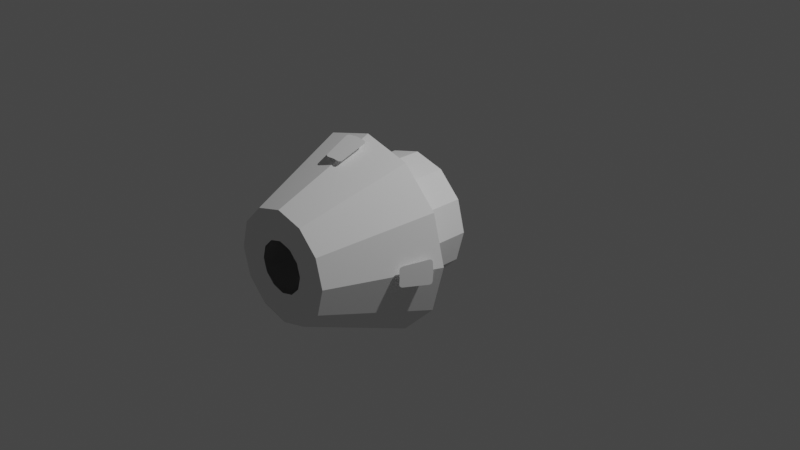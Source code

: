 # Source: command-25-landing-iva-1.blend  (saved by Blender 3.1.7; exported with 4.5.12 LTS)
import bpy
from mathutils import Matrix  # noqa: F401  (used for matrix-valued properties, if any)

bpy.ops.wm.read_factory_settings(use_empty=True)
scene = bpy.context.scene
scene.name = 'Scene'

# ---- collections
col_collection = bpy.data.collections.new('Collection'); scene.collection.children.link(col_collection)
col_collider_collider = bpy.data.collections.new('collider:collider')  # instanced only; not linked into the scene

# ---- materials (node trees are filled in below, after node groups)
mat_ivadepth = bpy.data.materials.new('IVADepth')
mat_ivadepth.use_transparent_shadow = False

# ---- material node trees

# ---- world
world_world = bpy.data.worlds.new('World'); scene.world = world_world
world_world.use_nodes = True; world_world.node_tree.nodes.clear()
_N = world_world.node_tree.nodes; _L = world_world.node_tree.links
n0 = _N.new('ShaderNodeOutputWorld'); n0.name = 'World Output'; n0.location = (300, 300)
n1 = _N.new('ShaderNodeBackground'); n1.name = 'Background'; n1.location = (10, 300)
n1.inputs[0].default_value = (0.05088, 0.05088, 0.05088, 1.0)
_L.new(n1.outputs[0], n0.inputs[0])
n0.is_active_output = True
world_world.color = (0.05088, 0.05088, 0.05088)
world_world.use_sun_shadow = False
world_world.sun_shadow_jitter_overblur = 0.0

# ---- cameras
cam_camera = bpy.data.cameras.new('Camera')
cam_camera.clip_end = 100.0
cam_camera.ortho_scale = 7.314

# ---- lights
light_light = bpy.data.lights.new('Light', 'POINT')
light_light.transmission_factor = 0.0
light_light.energy = 1000.0
light_light.shadow_soft_size = 0.1
light_light.shadow_maximum_resolution = 0.006
light_light.use_absolute_resolution = True

# ---- meshes
me_dragonivabase_001 = bpy.data.meshes.new('DragonIVABase.001')
me_dragonivabase_001.from_pydata([(-0.1275, 0.7596, 1.018), (-0.1018, 1.038, 0.9012), (-0.09264, 1.046, 0.8988), (-0.07607, 1.052, 0.8977), (0.09264, 1.046, 0.8988), (0.07607, 1.052, 0.8977), (0.1018, 1.038, 0.9012), (0.1221, 0.7542, 1.021), (0.1064, 0.7479, 1.025), (-0.1221, 0.7542, 1.021), (-0.9102, 1.023, -0.1132), (-0.9047, 1.038, -0.1053), (-0.9023, 1.046, -0.09612), (-0.9012, 1.052, -0.07955), (-0.9023, 1.046, 0.08916), (-0.9102, 1.023, 0.1062), (-1.015, 0.7746, 0.1294), (-1.022, 0.7596, 0.124), (-1.029, 0.7479, 0.103), (-1.025, 0.7542, -0.1256), (-1.022, 0.7596, -0.1309), (1.025, 0.7542, 0.1186), (1.015, 0.7746, 0.1294), (0.9023, 1.046, 0.08916), (0.9012, 1.052, 0.07259), (0.9012, 1.052, -0.07955), (0.9047, 1.038, -0.1053), (1.025, 0.7542, -0.1256), (1.029, 0.7479, -0.1099), (-0.1097, 1.023, 0.9067), (0.1329, 0.7746, 1.011), (-1.015, 0.7746, -0.1364), (-1.038, 0.7479, -0.003481), (-0.1329, 0.7746, 1.011), (-0.1064, 0.7479, 1.025), (-2.584e-08, 1.052, 0.9034), (0.1097, 1.023, 0.9067), (0.1275, 0.7596, 1.018), (-2.934e-08, 0.7479, 1.035), (-1.029, 0.7479, -0.1099), (-0.9068, 1.052, -0.003481), (-0.9012, 1.052, 0.07259), (-0.9047, 1.038, 0.09833), (-1.025, 0.7542, 0.1186), (1.029, 0.7479, 0.103), (1.022, 0.7596, 0.124), (1.038, 0.7479, -0.00348), (0.9102, 1.023, 0.1062), (0.9047, 1.038, 0.09833), (0.9068, 1.052, -0.00348), (0.9023, 1.046, -0.09612), (0.9102, 1.023, -0.1132), (1.015, 0.7746, -0.1364), (1.022, 0.7596, -0.1309)], [], [(35, 38, 34, 9, 0, 33, 29, 1, 2, 3), (32, 40, 41, 14, 42, 15, 16, 17, 43, 18), (49, 46, 44, 21, 45, 22, 47, 48, 23, 24), (6, 36, 30, 37, 7, 8, 38, 35, 5, 4), (52, 53, 27, 28, 46, 49, 25, 50, 26, 51), (19, 20, 31, 10, 11, 12, 13, 40, 32, 39)])
_uv = me_dragonivabase_001.uv_layers.new(name='UVMap')
_uv.uv.foreach_set('vector', [0.0, 0.0, 0.0, 0.0, 0.0, 0.0, 0.0, 0.0, 0.0, 0.0, 0.0, 0.0, 0.0, 0.0, 0.0, 0.0, 0.0, 0.0, 0.0, 0.0, 0.0, 0.0, 0.0, 0.0, 0.0, 0.0, 0.0, 0.0, 0.0, 0.0, 0.0, 0.0, 0.0, 0.0, 0.0, 0.0, 0.0, 0.0, 0.0, 0.0, 0.0, 0.0, 0.0, 0.0, 0.0, 0.0, 0.0, 0.0, 0.0, 0.0, 0.0, 0.0, 0.0, 0.0, 0.0, 0.0, 0.0, 0.0, 0.0, 0.0, 0.0, 0.0, 0.0, 0.0, 0.0, 0.0, 0.0, 0.0, 0.0, 0.0, 0.0, 0.0, 0.0, 0.0, 0.0, 0.0, 0.0, 0.0, 0.0, 0.0, 0.0, 0.0, 0.0, 0.0, 0.0, 0.0, 0.0, 0.0, 0.0, 0.0, 0.0, 0.0, 0.0, 0.0, 0.0, 0.0, 0.0, 0.0, 0.0, 0.0, 0.0, 0.0, 0.0, 0.0, 0.0, 0.0, 0.0, 0.0, 0.0, 0.0, 0.0, 0.0, 0.0, 0.0, 0.0, 0.0, 0.0, 0.0, 0.0, 0.0])
me_dragonivabase_001.materials.append(mat_ivadepth)
me_dragonivabase_001.use_remesh_fix_poles = True
me_dragonivabase_001.use_remesh_preserve_attributes = False
me_dragonivabase_001.update()
me_dragonivabase_001.normals_split_custom_set([tuple(v) for v in zip(*[iter([-2.089e-05, -0.3954, -0.9185, 5.228e-06, -0.3953, -0.9185, 1.62e-05, -0.3954, -0.9185, -4.552e-06, -0.3954, -0.9185, 3.606e-06, -0.3954, -0.9185, 2.164e-05, -0.3954, -0.9185, 8.881e-06, -0.3954, -0.9185, -1.031e-05, -0.3954, -0.9185, -5.488e-06, -0.3953, -0.9185, -1.991e-05, -0.3954, -0.9185, 0.9185, -0.3954, -4.895e-06, 0.9185, -0.3954, 2.127e-05, 0.9185, -0.3954, 2.019e-05, 0.9185, -0.3954, 5.946e-06, 0.9185, -0.3954, 1.069e-05, 0.9185, -0.3954, -8.509e-06, 0.9185, -0.3954, -2.128e-05, 0.9185, -0.3954, -3.908e-06, 0.9185, -0.3954, 5.756e-06, 0.9185, -0.3954, -1.597e-05, -0.9185, -0.3954, 2.121e-05, -0.9185, -0.3953, -4.921e-06, -0.9185, -0.3954, -1.597e-05, -0.9185, -0.3954, 5.398e-06, -0.9185, -0.3954, -3.435e-06, -0.9185, -0.3954, -2.145e-05, -0.9185, -0.3953, -8.516e-06, -0.9185, -0.3954, 1.066e-05, -0.9185, -0.3953, 5.827e-06, -0.9185, -0.3954, 2.026e-05, 1.092e-05, -0.3954, -0.9185, -8.263e-06, -0.3954, -0.9185, -2.12e-05, -0.3954, -0.9185, -3.174e-06, -0.3954, -0.9185, 5.503e-06, -0.3954, -0.9185, -1.56e-05, -0.3954, -0.9185, -4.642e-06, -0.3954, -0.9185, 2.149e-05, -0.3954, -0.9185, 2.051e-05, -0.3954, -0.9185, 6.091e-06, -0.3954, -0.9185, -0.9185, -0.3954, 2.141e-05, -0.9185, -0.3954, 3.386e-06, -0.9185, -0.3954, -5.456e-06, -0.9185, -0.3954, 1.593e-05, -0.9185, -0.3954, 4.888e-06, -0.9185, -0.3954, -2.128e-05, -0.9185, -0.3954, -2.022e-05, -0.9185, -0.3954, -5.964e-06, -0.9185, -0.3954, -1.071e-05, -0.9185, -0.3954, 8.486e-06, 0.9185, -0.3954, -5.461e-06, 0.9185, -0.3954, 3.368e-06, 0.9185, -0.3954, 2.141e-05, 0.9185, -0.3953, 8.464e-06, 0.9185, -0.3954, -1.072e-05, 0.9185, -0.3953, -5.896e-06, 0.9185, -0.3954, -2.033e-05, 0.9185, -0.3954, -2.128e-05, 0.9185, -0.3953, 4.862e-06, 0.9185, -0.3954, 1.593e-05])] * 3)])
me_cylinder = bpy.data.meshes.new('Cylinder')
me_cylinder.from_pydata([(9.776e-10, -0.4056, 1.036), (-4.268e-09, -1.502, 0.273), (0.5179, -0.4056, 0.897), (0.1365, -1.502, 0.2364), (0.897, -0.4056, 0.5179), (0.2364, -1.502, 0.1365), (1.036, -0.4056, -2.666e-10), (0.273, -1.502, -8.761e-08), (0.897, -0.4056, -0.5179), (0.2364, -1.502, -0.1365), (0.5179, -0.4056, -0.897), (0.1365, -1.502, -0.2364), (-8.957e-08, -0.4056, -1.036), (-2.615e-08, -1.502, -0.273), (-0.5179, -0.4056, -0.897), (-0.1365, -1.502, -0.2364), (-0.897, -0.4056, -0.5179), (-0.2364, -1.502, -0.1365), (-1.036, -0.4056, 1.232e-07), (-0.273, -1.502, -5.249e-08), (-0.897, -0.4056, 0.5179), (-0.2364, -1.502, 0.1365), (-0.5179, -0.4056, 0.897), (-0.1365, -1.502, 0.2364), (4.198e-09, -0.1373, 0.6634), (0.3317, -0.1373, 0.5745), (0.5745, -0.1373, 0.3317), (0.6634, -0.1373, 1.947e-08), (0.5745, -0.1373, -0.3317), (0.3317, -0.1373, -0.5745), (-5.38e-08, -0.1373, -0.6634), (-0.3317, -0.1373, -0.5745), (-0.5745, -0.1373, -0.3317), (-0.6634, -0.1373, 9.856e-08), (-0.5745, -0.1373, 0.3317), (-0.3317, -0.1373, 0.5745), (1.301e-08, 0.2529, 0.2722), (0.1361, 0.2529, 0.2358), (0.2358, 0.2529, 0.1361), (0.2722, 0.2529, 5.382e-08), (0.2358, 0.2529, -0.1361), (0.1361, 0.2529, -0.2358), (-1.008e-08, 0.2529, -0.2722), (-0.1361, 0.2529, -0.2358), (-0.2358, 0.2529, -0.1361), (-0.2722, 0.2529, 9.847e-08), (-0.2358, 0.2529, 0.1361), (-0.1361, 0.2529, 0.2358), (2.601e-08, 0.2529, 0.6634), (0.3317, 0.2529, 0.5745), (0.5745, 0.2529, 0.3317), (0.6634, 0.2529, 4.259e-08), (0.5745, 0.2529, -0.3317), (0.3317, 0.2529, -0.5745), (-3.199e-08, 0.2529, -0.6634), (-0.3317, 0.2529, -0.5745), (-0.5745, 0.2529, -0.3317), (-0.6634, 0.2529, 1.217e-07), (-0.5745, 0.2529, 0.3317), (-0.3317, 0.2529, 0.5745), (0.2963, -1.502, 0.5132), (4.81e-09, -1.502, 0.5926), (0.5132, -1.502, 0.2963), (0.5926, -1.502, -1.048e-07), (0.5132, -1.502, -0.2963), (0.2963, -1.502, -0.5132), (-4.7e-08, -1.502, -0.5926), (-0.2963, -1.502, -0.5132), (-0.5132, -1.502, -0.2963), (-0.5926, -1.502, -3.416e-08), (-0.5132, -1.502, 0.2963), (-0.2963, -1.502, 0.5132)], [], [(0, 2, 60, 61), (2, 4, 62, 60), (4, 6, 63, 62), (6, 8, 64, 63), (8, 10, 65, 64), (10, 12, 66, 65), (12, 14, 67, 66), (14, 16, 68, 67), (16, 18, 69, 68), (18, 20, 70, 69), (20, 22, 71, 70), (22, 0, 61, 71), (20, 34, 35, 22), (26, 50, 51, 27), (2, 25, 26, 4), (18, 33, 34, 20), (16, 32, 33, 18), (14, 31, 32, 16), (12, 30, 31, 14), (10, 29, 30, 12), (8, 28, 29, 10), (6, 27, 28, 8), (22, 35, 24, 0), (0, 24, 25, 2), (4, 26, 27, 6), (33, 57, 58, 34), (30, 54, 55, 31), (27, 51, 52, 28), (34, 58, 59, 35), (24, 48, 49, 25), (31, 55, 56, 32), (28, 52, 53, 29), (35, 59, 48, 24), (25, 49, 50, 26), (32, 56, 57, 33), (29, 53, 54, 30), (37, 49, 48, 36), (38, 50, 49, 37), (39, 51, 50, 38), (40, 52, 51, 39), (41, 53, 52, 40), (42, 54, 53, 41), (43, 55, 54, 42), (44, 56, 55, 43), (45, 57, 56, 44), (46, 58, 57, 45), (47, 59, 58, 46), (36, 48, 59, 47), (1, 61, 60, 3), (3, 60, 62, 5), (5, 62, 63, 7), (7, 63, 64, 9), (9, 64, 65, 11), (11, 65, 66, 13), (13, 66, 67, 15), (15, 67, 68, 17), (17, 68, 69, 19), (19, 69, 70, 21), (21, 70, 71, 23), (23, 71, 61, 1)])
_uv = me_cylinder.uv_layers.new(name='UVMap')
_uv.uv.foreach_set('vector', [1.0, 0.5, 0.9167, 0.5, 0.9167, 1.0, 1.0, 1.0, 0.9167, 0.5, 0.8333, 0.5, 0.8333, 1.0, 0.9167, 1.0, 0.8333, 0.5, 0.75, 0.5, 0.75, 1.0, 0.8333, 1.0, 0.75, 0.5, 0.6667, 0.5, 0.6667, 1.0, 0.75, 1.0, 0.6667, 0.5, 0.5833, 0.5, 0.5833, 1.0, 0.6667, 1.0, 0.5833, 0.5, 0.5, 0.5, 0.5, 1.0, 0.5833, 1.0, 0.5, 0.5, 0.4167, 0.5, 0.4167, 1.0, 0.5, 1.0, 0.4167, 0.5, 0.3333, 0.5, 0.3333, 1.0, 0.4167, 1.0, 0.3333, 0.5, 0.25, 0.5, 0.25, 1.0, 0.3333, 1.0, 0.25, 0.5, 0.1667, 0.5, 0.1667, 1.0, 0.25, 1.0, 0.1667, 0.5, 0.08333, 0.5, 0.08333, 1.0, 0.1667, 1.0, 0.08333, 0.5, 7.451e-08, 0.5, 7.451e-08, 1.0, 0.08333, 1.0, 0.1667, 0.5, 0.1667, 0.5, 0.08333, 0.5, 0.08333, 0.5, 0.8333, 0.5, 0.8333, 0.5, 0.75, 0.5, 0.75, 0.5, 0.9167, 0.5, 0.9167, 0.5, 0.8333, 0.5, 0.8333, 0.5, 0.25, 0.5, 0.25, 0.5, 0.1667, 0.5, 0.1667, 0.5, 0.3333, 0.5, 0.3333, 0.5, 0.25, 0.5, 0.25, 0.5, 0.4167, 0.5, 0.4167, 0.5, 0.3333, 0.5, 0.3333, 0.5, 0.5, 0.5, 0.5, 0.5, 0.4167, 0.5, 0.4167, 0.5, 0.5833, 0.5, 0.5833, 0.5, 0.5, 0.5, 0.5, 0.5, 0.6667, 0.5, 0.6667, 0.5, 0.5833, 0.5, 0.5833, 0.5, 0.75, 0.5, 0.75, 0.5, 0.6667, 0.5, 0.6667, 0.5, 0.08333, 0.5, 0.08333, 0.5, 7.451e-08, 0.5, 7.451e-08, 0.5, 1.0, 0.5, 1.0, 0.5, 0.9167, 0.5, 0.9167, 0.5, 0.8333, 0.5, 0.8333, 0.5, 0.75, 0.5, 0.75, 0.5, 0.25, 0.5, 0.25, 0.5, 0.1667, 0.5, 0.1667, 0.5, 0.5, 0.5, 0.5, 0.5, 0.4167, 0.5, 0.4167, 0.5, 0.75, 0.5, 0.75, 0.5, 0.6667, 0.5, 0.6667, 0.5, 0.1667, 0.5, 0.1667, 0.5, 0.08333, 0.5, 0.08333, 0.5, 1.0, 0.5, 1.0, 0.5, 0.9167, 0.5, 0.9167, 0.5, 0.4167, 0.5, 0.4167, 0.5, 0.3333, 0.5, 0.3333, 0.5, 0.6667, 0.5, 0.6667, 0.5, 0.5833, 0.5, 0.5833, 0.5, 0.08333, 0.5, 0.08333, 0.5, 7.451e-08, 0.5, 7.451e-08, 0.5, 0.9167, 0.5, 0.9167, 0.5, 0.8333, 0.5, 0.8333, 0.5, 0.3333, 0.5, 0.3333, 0.5, 0.25, 0.5, 0.25, 0.5, 0.5833, 0.5, 0.5833, 0.5, 0.5, 0.5, 0.5, 0.5, 0.8296, 0.3879, 0.87, 0.4578, 0.75, 0.49, 0.75, 0.4093, 0.8879, 0.3296, 0.9578, 0.37, 0.87, 0.4578, 0.8296, 0.3879, 0.9093, 0.25, 0.99, 0.25, 0.9578, 0.37, 0.8879, 0.3296, 0.8879, 0.1704, 0.9578, 0.13, 0.99, 0.25, 0.9093, 0.25, 0.8296, 0.1121, 0.87, 0.04215, 0.9578, 0.13, 0.8879, 0.1704, 0.75, 0.09074, 0.75, 0.01, 0.87, 0.04215, 0.8296, 0.1121, 0.6704, 0.1121, 0.63, 0.04215, 0.75, 0.01, 0.75, 0.09074, 0.6121, 0.1704, 0.5422, 0.13, 0.63, 0.04215, 0.6704, 0.1121, 0.5907, 0.25, 0.51, 0.25, 0.5422, 0.13, 0.6121, 0.1704, 0.6121, 0.3296, 0.5422, 0.37, 0.51, 0.25, 0.5907, 0.25, 0.6704, 0.3879, 0.63, 0.4578, 0.5422, 0.37, 0.6121, 0.3296, 0.75, 0.4093, 0.75, 0.49, 0.63, 0.4578, 0.6704, 0.3879, 0.25, 0.4274, 0.25, 0.49, 0.37, 0.4578, 0.3387, 0.4036, 0.3387, 0.4036, 0.37, 0.4578, 0.4578, 0.37, 0.4036, 0.3387, 0.4036, 0.3387, 0.4578, 0.37, 0.49, 0.25, 0.4274, 0.25, 0.4274, 0.25, 0.49, 0.25, 0.4578, 0.13, 0.4036, 0.1613, 0.4036, 0.1613, 0.4578, 0.13, 0.37, 0.04215, 0.3387, 0.09636, 0.3387, 0.09636, 0.37, 0.04215, 0.25, 0.01, 0.25, 0.0726, 0.25, 0.0726, 0.25, 0.01, 0.13, 0.04215, 0.1613, 0.09636, 0.1613, 0.09636, 0.13, 0.04215, 0.04215, 0.13, 0.09636, 0.1613, 0.09636, 0.1613, 0.04215, 0.13, 0.01, 0.25, 0.0726, 0.25, 0.0726, 0.25, 0.01, 0.25, 0.04215, 0.37, 0.09636, 0.3387, 0.09636, 0.3387, 0.04215, 0.37, 0.13, 0.4578, 0.1613, 0.4036, 0.1613, 0.4036, 0.13, 0.4578, 0.25, 0.49, 0.25, 0.4274])
me_cylinder.use_remesh_fix_poles = True
me_cylinder.use_remesh_preserve_attributes = False
me_cylinder.update()
me_collider = bpy.data.meshes.new('collider')
me_collider.from_pydata([(-0.587, 1.234, 0.1265), (-0.587, 1.234, 0.7129), (-0.587, 1.318, 0.7129), (-0.587, 1.318, 0.1265), (0.5828, 1.318, 0.1265), (0.5828, 1.318, 0.7129), (0.5828, 1.234, 0.7129), (0.5828, 1.234, 0.1265)], [(0, 1), (1, 2), (2, 3), (3, 4), (4, 5), (5, 6), (6, 7), (7, 0), (6, 1), (5, 2), (7, 4), (3, 0)], [])
me_collider.use_remesh_fix_poles = True
me_collider.use_remesh_preserve_attributes = False
me_collider.update()

# ---- objects
ob_light = bpy.data.objects.new('Light', light_light)
ob_camera = bpy.data.objects.new('Camera', cam_camera)
ob_freeiva = bpy.data.objects.new('FreeIva', None)
ob_depthmask = bpy.data.objects.new('depthMask', me_dragonivabase_001)
ob_shellcollider = bpy.data.objects.new('shellCollider', me_cylinder)
ob_collider = bpy.data.objects.new('collider', None)
ob_mesh_collider = bpy.data.objects.new('mesh:collider', me_collider)

# ---- transforms, parenting, visibility, modifiers, constraints
ob_light.location = (4.076, 1.005, 5.904)
ob_light.rotation_euler = (0.6503, 0.05522, 1.866)
ob_light.lock_rotations_4d = False
ob_light.empty_display_type = 'ARROWS'
ob_light.color = (0.0, 0.0, 0.0, 0.0)
ob_light.lineart.crease_threshold = 0.0
ob_camera.location = (7.359, -6.926, 4.958)
ob_camera.rotation_euler = (1.109, 0.0, 0.8149)
ob_camera.lock_rotations_4d = False
ob_camera.empty_display_type = 'ARROWS'
ob_camera.color = (0.0, 0.0, 0.0, 0.0)
ob_camera.display_type = 'WIRE'
ob_camera.lineart.crease_threshold = 0.0
ob_freeiva.location = (0.0, 0.0, 0.0)
ob_depthmask.parent = ob_freeiva
ob_depthmask.location = (-0.002503, 0.2068, 0.006925)
ob_depthmask.rotation_mode = 'QUATERNION'
ob_depthmask.rotation_quaternion = (0.0, 0.0, 0.0, 1.0)
ob_shellcollider.parent = ob_freeiva
ob_shellcollider.location = (0.0, 0.0, 0.0)
ob_collider.parent = ob_freeiva
ob_collider.location = (-0.002503, 0.2186, 0.2186)
ob_collider.rotation_euler = (-0.1679, 1.461e-08, 3.142)
ob_collider.empty_display_type = 'ARROWS'
ob_collider.empty_display_size = 0.3
ob_collider.instance_type = 'COLLECTION'
ob_mesh_collider.location = (0.0, 0.0, 0.0)
ob_collider.instance_collection = col_collider_collider

# ---- collection membership
col_collection.objects.link(ob_light)
col_collection.objects.link(ob_camera)
col_collection.objects.link(ob_freeiva)
col_collection.objects.link(ob_depthmask)
col_collection.objects.link(ob_shellcollider)
col_collection.objects.link(ob_collider)
col_collider_collider.objects.link(ob_mesh_collider)

# ---- scene / render settings (as saved in the file)
scene.camera = ob_camera
scene.frame_start = 1; scene.frame_end = 250; scene.frame_set(1)
scene.render.engine = 'BLENDER_EEVEE_NEXT'
scene.cycles.sampling_pattern = 'TABULATED_SOBOL'
scene.cycles.use_light_tree = False
scene.view_settings.view_transform = 'Filmic'
bpy.context.view_layer.update()
